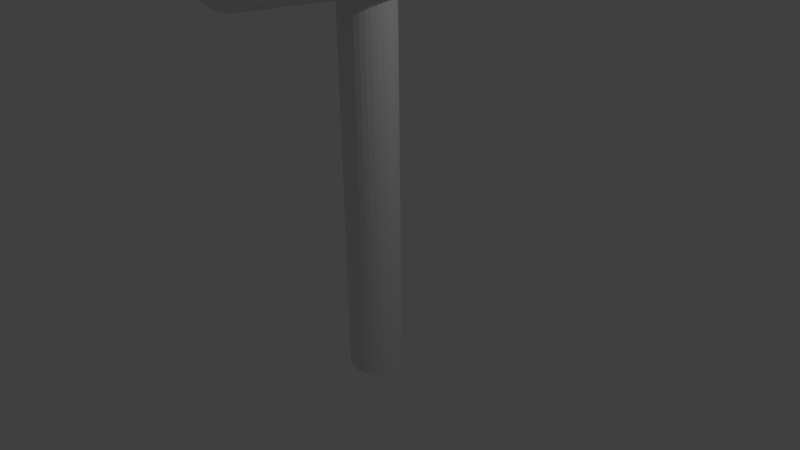 # Source: hammer.blend  (saved by Blender 2.76.0; exported with 4.5.12 LTS)
import bpy
from mathutils import Matrix  # noqa: F401  (used for matrix-valued properties, if any)

bpy.ops.wm.read_factory_settings(use_empty=True)
scene = bpy.context.scene
scene.name = 'Scene'

# ---- collections
col_collection_1 = bpy.data.collections.new('Collection 1'); scene.collection.children.link(col_collection_1)

# ---- world
world_world = bpy.data.worlds.new('World'); scene.world = world_world
world_world.color = (0.05088, 0.05088, 0.05088)
world_world.use_sun_shadow = False
world_world.sun_shadow_jitter_overblur = 0.0
world_world.cycles.sampling_method = 'MANUAL'
world_world.cycles.sample_map_resolution = 256

# ---- cameras
cam_camera = bpy.data.cameras.new('Camera')
cam_camera.clip_end = 100.0
cam_camera.lens = 35.0
cam_camera.sensor_width = 32.0
cam_camera.sensor_height = 18.0
cam_camera.ortho_scale = 7.314
cam_camera.dof.focus_distance = 0.0
cam_camera.dof.aperture_fstop = 128.0

# ---- lights
light_lamp = bpy.data.lights.new('Lamp', 'POINT')
light_lamp.transmission_factor = 0.0
light_lamp.cutoff_distance = 30.0
light_lamp.energy = 100.0
light_lamp.shadow_buffer_clip_start = 1.001
light_lamp.shadow_soft_size = 0.1
light_lamp.shadow_maximum_resolution = 0.006
light_lamp.use_absolute_resolution = True
light_lamp.cycles.use_multiple_importance_sampling = False

# ---- meshes
me_cylinder_001 = bpy.data.meshes.new('Cylinder.001')
me_cylinder_001.from_pydata([(0.0, 1.0, -1.138), (0.0, 1.0, 1.159), (0.1951, 0.9808, -1.138), (0.1951, 0.9808, 1.159), (0.3827, 0.9239, -1.138), (0.3827, 0.9239, 1.159), (0.5556, 0.8315, -1.138), (0.5556, 0.8315, 1.159), (0.7071, 0.7071, -1.138), (0.7071, 0.7071, 1.159), (0.8315, 0.5556, -1.138), (0.8315, 0.5556, 1.159), (0.9239, 0.3827, -1.138), (0.9239, 0.3827, 1.159), (0.9808, 0.1951, -1.138), (0.9808, 0.1951, 1.159), (1.0, 7.55e-08, -1.138), (1.0, 7.55e-08, 1.159), (0.9808, -0.1951, -1.138), (0.9808, -0.1951, 1.159), (0.9239, -0.3827, -1.138), (0.9239, -0.3827, 1.159), (0.8315, -0.5556, -1.138), (0.8315, -0.5556, 1.159), (0.7071, -0.7071, -1.138), (0.7071, -0.7071, 1.159), (0.5556, -0.8315, -1.138), (0.5556, -0.8315, 1.159), (0.3827, -0.9239, -1.138), (0.3827, -0.9239, 1.159), (0.1951, -0.9808, -1.138), (0.1951, -0.9808, 1.159), (-3.258e-07, -1.0, -1.138), (-3.258e-07, -1.0, 1.159), (-0.1951, -0.9808, -1.138), (-0.1951, -0.9808, 1.159), (-0.3827, -0.9239, -1.138), (-0.3827, -0.9239, 1.159), (-0.5556, -0.8315, -1.138), (-0.5556, -0.8315, 1.159), (-0.7071, -0.7071, -1.138), (-0.7071, -0.7071, 1.159), (-0.8315, -0.5556, -1.138), (-0.8315, -0.5556, 1.159), (-0.9239, -0.3827, -1.138), (-0.9239, -0.3827, 1.159), (-0.9808, -0.1951, -1.138), (-0.9808, -0.1951, 1.159), (-1.0, 9.656e-07, -1.138), (-1.0, 9.656e-07, 1.159), (-0.9808, 0.1951, -1.138), (-0.9808, 0.1951, 1.159), (-0.9239, 0.3827, -1.138), (-0.9239, 0.3827, 1.159), (-0.8315, 0.5556, -1.138), (-0.8315, 0.5556, 1.159), (-0.7071, 0.7071, -1.138), (-0.7071, 0.7071, 1.159), (-0.5556, 0.8315, -1.138), (-0.5556, 0.8315, 1.159), (-0.3827, 0.9239, -1.138), (-0.3827, 0.9239, 1.159), (-0.1951, 0.9808, -1.138), (-0.1951, 0.9808, 1.159), (-1.673e-08, 1.111, 0.0), (0.2168, 1.09, 0.0), (0.4253, 1.027, 0.0), (0.6175, 0.9241, 0.0), (0.7859, 0.7859, 0.0), (0.9241, 0.6175, 0.0), (1.027, 0.4253, 0.0), (1.09, 0.2168, 0.0), (1.111, 5.022e-08, 0.0), (1.09, -0.2168, 0.0), (1.027, -0.4253, 0.0), (0.9241, -0.6175, 0.0), (0.7859, -0.7859, 0.0), (0.6175, -0.9241, 0.0), (0.4253, -1.027, 0.0), (0.2168, -1.09, 0.0), (-3.789e-07, -1.111, 0.0), (-0.2168, -1.09, 0.0), (-0.4253, -1.027, 0.0), (-0.6175, -0.9241, 0.0), (-0.7859, -0.7859, 0.0), (-0.9241, -0.6175, 0.0), (-1.027, -0.4253, 0.0), (-1.09, -0.2168, 0.0), (-1.111, 1.04e-06, 0.0), (-1.09, 0.2168, 0.0), (-1.027, 0.4253, 0.0), (-0.9241, 0.6175, 0.0), (-0.7859, 0.7859, 0.0), (-0.6175, 0.9241, 0.0), (-0.4253, 1.027, 0.0), (-0.2168, 1.09, 0.0)], [], [(64, 1, 3, 65), (65, 3, 5, 66), (66, 5, 7, 67), (67, 7, 9, 68), (68, 9, 11, 69), (69, 11, 13, 70), (70, 13, 15, 71), (71, 15, 17, 72), (72, 17, 19, 73), (73, 19, 21, 74), (74, 21, 23, 75), (75, 23, 25, 76), (76, 25, 27, 77), (77, 27, 29, 78), (78, 29, 31, 79), (79, 31, 33, 80), (80, 33, 35, 81), (81, 35, 37, 82), (82, 37, 39, 83), (83, 39, 41, 84), (84, 41, 43, 85), (85, 43, 45, 86), (86, 45, 47, 87), (87, 47, 49, 88), (88, 49, 51, 89), (89, 51, 53, 90), (90, 53, 55, 91), (91, 55, 57, 92), (92, 57, 59, 93), (93, 59, 61, 94), (3, 1, 63, 61, 59, 57, 55, 53, 51, 49, 47, 45, 43, 41, 39, 37, 35, 33, 31, 29, 27, 25, 23, 21, 19, 17, 15, 13, 11, 9, 7, 5), (95, 63, 1, 64), (94, 61, 63, 95), (0, 2, 4, 6, 8, 10, 12, 14, 16, 18, 20, 22, 24, 26, 28, 30, 32, 34, 36, 38, 40, 42, 44, 46, 48, 50, 52, 54, 56, 58, 60, 62), (60, 94, 95, 62), (62, 95, 64, 0), (58, 93, 94, 60), (56, 92, 93, 58), (54, 91, 92, 56), (52, 90, 91, 54), (50, 89, 90, 52), (48, 88, 89, 50), (46, 87, 88, 48), (44, 86, 87, 46), (42, 85, 86, 44), (40, 84, 85, 42), (38, 83, 84, 40), (36, 82, 83, 38), (34, 81, 82, 36), (32, 80, 81, 34), (30, 79, 80, 32), (28, 78, 79, 30), (26, 77, 78, 28), (24, 76, 77, 26), (22, 75, 76, 24), (20, 74, 75, 22), (18, 73, 74, 20), (16, 72, 73, 18), (14, 71, 72, 16), (12, 70, 71, 14), (10, 69, 70, 12), (8, 68, 69, 10), (6, 67, 68, 8), (4, 66, 67, 6), (2, 65, 66, 4), (0, 64, 65, 2)])
me_cylinder_001.use_remesh_preserve_volume = False
me_cylinder_001.use_remesh_preserve_attributes = False
me_cylinder_001.use_mirror_vertex_groups = False
me_cylinder_001.update()
me_cylinder = bpy.data.meshes.new('Cylinder')
me_cylinder.from_pydata([(0.0, 1.0, -1.0), (0.0, 1.0, 1.0), (0.1951, 0.9808, -1.0), (0.1951, 0.9808, 1.0), (0.3827, 0.9239, -1.0), (0.3827, 0.9239, 1.0), (0.5556, 0.8315, -1.0), (0.5556, 0.8315, 1.0), (0.7071, 0.7071, -1.0), (0.7071, 0.7071, 1.0), (0.8315, 0.5556, -1.0), (0.8315, 0.5556, 1.0), (0.9239, 0.3827, -1.0), (0.9239, 0.3827, 1.0), (0.9808, 0.1951, -1.0), (0.9808, 0.1951, 1.0), (1.0, 7.55e-08, -1.0), (1.0, 7.55e-08, 1.0), (0.9808, -0.1951, -1.0), (0.9808, -0.1951, 1.0), (0.9239, -0.3827, -1.0), (0.9239, -0.3827, 1.0), (0.8315, -0.5556, -1.0), (0.8315, -0.5556, 1.0), (0.7071, -0.7071, -1.0), (0.7071, -0.7071, 1.0), (0.5556, -0.8315, -1.0), (0.5556, -0.8315, 1.0), (0.3827, -0.9239, -1.0), (0.3827, -0.9239, 1.0), (0.1951, -0.9808, -1.0), (0.1951, -0.9808, 1.0), (-3.258e-07, -1.0, -1.0), (-3.258e-07, -1.0, 1.0), (-0.1951, -0.9808, -1.0), (-0.1951, -0.9808, 1.0), (-0.3827, -0.9239, -1.0), (-0.3827, -0.9239, 1.0), (-0.5556, -0.8315, -1.0), (-0.5556, -0.8315, 1.0), (-0.7071, -0.7071, -1.0), (-0.7071, -0.7071, 1.0), (-0.8315, -0.5556, -1.0), (-0.8315, -0.5556, 1.0), (-0.9239, -0.3827, -1.0), (-0.9239, -0.3827, 1.0), (-0.9808, -0.1951, -1.0), (-0.9808, -0.1951, 1.0), (-1.0, 9.656e-07, -1.0), (-1.0, 9.656e-07, 1.0), (-0.9808, 0.1951, -1.0), (-0.9808, 0.1951, 1.0), (-0.9239, 0.3827, -1.0), (-0.9239, 0.3827, 1.0), (-0.8315, 0.5556, -1.0), (-0.8315, 0.5556, 1.0), (-0.7071, 0.7071, -1.0), (-0.7071, 0.7071, 1.0), (-0.5556, 0.8315, -1.0), (-0.5556, 0.8315, 1.0), (-0.3827, 0.9239, -1.0), (-0.3827, 0.9239, 1.0), (-0.1951, 0.9808, -1.0), (-0.1951, 0.9808, 1.0)], [], [(0, 1, 3, 2), (2, 3, 5, 4), (4, 5, 7, 6), (6, 7, 9, 8), (8, 9, 11, 10), (10, 11, 13, 12), (12, 13, 15, 14), (14, 15, 17, 16), (16, 17, 19, 18), (18, 19, 21, 20), (20, 21, 23, 22), (22, 23, 25, 24), (24, 25, 27, 26), (26, 27, 29, 28), (28, 29, 31, 30), (30, 31, 33, 32), (32, 33, 35, 34), (34, 35, 37, 36), (36, 37, 39, 38), (38, 39, 41, 40), (40, 41, 43, 42), (42, 43, 45, 44), (44, 45, 47, 46), (46, 47, 49, 48), (48, 49, 51, 50), (50, 51, 53, 52), (52, 53, 55, 54), (54, 55, 57, 56), (56, 57, 59, 58), (58, 59, 61, 60), (3, 1, 63, 61, 59, 57, 55, 53, 51, 49, 47, 45, 43, 41, 39, 37, 35, 33, 31, 29, 27, 25, 23, 21, 19, 17, 15, 13, 11, 9, 7, 5), (62, 63, 1, 0), (60, 61, 63, 62), (0, 2, 4, 6, 8, 10, 12, 14, 16, 18, 20, 22, 24, 26, 28, 30, 32, 34, 36, 38, 40, 42, 44, 46, 48, 50, 52, 54, 56, 58, 60, 62)])
me_cylinder.use_remesh_preserve_volume = False
me_cylinder.use_remesh_preserve_attributes = False
me_cylinder.use_mirror_vertex_groups = False
me_cylinder.update()

# ---- objects
ob_cylinder_001 = bpy.data.objects.new('Cylinder.001', me_cylinder_001)
ob_cylinder = bpy.data.objects.new('Cylinder', me_cylinder)
ob_lamp = bpy.data.objects.new('Lamp', light_lamp)
ob_camera = bpy.data.objects.new('Camera', cam_camera)

# ---- transforms, parenting, visibility, modifiers, constraints
ob_cylinder_001.location = (0.06443, -0.00812, 4.427)
ob_cylinder_001.rotation_euler = (1.571, -0.0, 0.0)
ob_cylinder_001.scale = (1.0, 1.0, 1.678)
ob_cylinder_001.lineart.crease_threshold = 0.0
ob_cylinder.location = (0.0, 0.0, 1.119)
ob_cylinder.scale = (0.3512, 0.3512, 2.738)
ob_cylinder.lineart.crease_threshold = 0.0
ob_lamp.location = (4.076, 1.005, 5.904)
ob_lamp.rotation_euler = (0.6503, 0.05522, 1.866)
ob_lamp.lock_rotations_4d = False
ob_lamp.empty_display_type = 'ARROWS'
ob_lamp.color = (0.0, 0.0, 0.0, 0.0)
ob_lamp.lineart.crease_threshold = 0.0
ob_camera.location = (7.481, -6.508, 5.344)
ob_camera.rotation_euler = (1.109, 0.01082, 0.8149)
ob_camera.lock_rotations_4d = False
ob_camera.empty_display_type = 'ARROWS'
ob_camera.color = (0.0, 0.0, 0.0, 0.0)
ob_camera.display_type = 'WIRE'
ob_camera.lineart.crease_threshold = 0.0

# ---- collection membership
col_collection_1.objects.link(ob_cylinder_001)
col_collection_1.objects.link(ob_cylinder)
col_collection_1.objects.link(ob_lamp)
col_collection_1.objects.link(ob_camera)

# ---- scene / render settings (as saved in the file)
scene.camera = ob_camera
scene.frame_start = 1; scene.frame_end = 250; scene.frame_set(1)
scene.render.engine = 'BLENDER_EEVEE_NEXT'
scene.render.resolution_percentage = 50
scene.render.dither_intensity = 0.0
scene.cycles.use_denoising = False
scene.cycles.samples = 10
scene.cycles.sampling_pattern = 'TABULATED_SOBOL'
scene.cycles.light_sampling_threshold = 0.0
scene.cycles.use_adaptive_sampling = False
scene.cycles.use_light_tree = False
scene.cycles.blur_glossy = 0.0
scene.cycles.pixel_filter_type = 'GAUSSIAN'
scene.cycles.sample_clamp_indirect = 0.0
scene.view_settings.view_transform = 'Standard'
bpy.context.view_layer.update()
